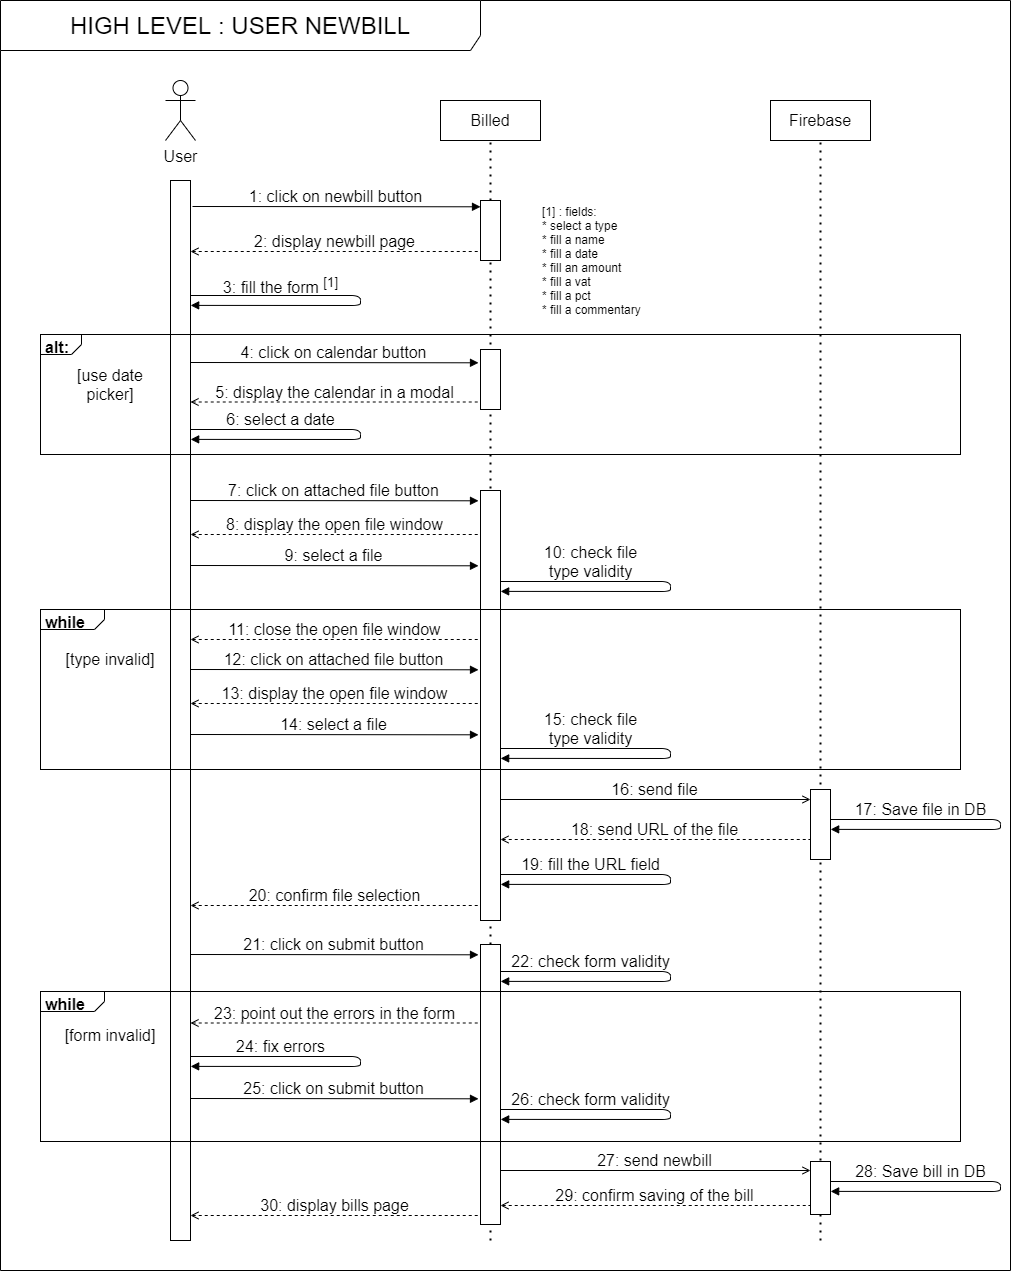

The diagram above was exported from draw.io. Its source (the exported page's mxGraphModel, read from the mxfile embedded in the PNG):
<mxGraphModel dx="1365" dy="906" grid="1" gridSize="10" guides="1" tooltips="1" connect="1" arrows="1" fold="1" page="0" pageScale="1" pageWidth="827" pageHeight="1169" math="0" shadow="0">
  <root>
    <mxCell id="9TFQH4bOWK-Z5dNtzmh2-0" />
    <mxCell id="9TFQH4bOWK-Z5dNtzmh2-1" parent="9TFQH4bOWK-Z5dNtzmh2-0" />
    <mxCell id="9TFQH4bOWK-Z5dNtzmh2-4" value="" style="rounded=0;whiteSpace=wrap;html=1;" parent="9TFQH4bOWK-Z5dNtzmh2-1" vertex="1">
      <mxGeometry x="60" y="120" width="20" height="1060" as="geometry" />
    </mxCell>
    <mxCell id="9TFQH4bOWK-Z5dNtzmh2-8" value="" style="endArrow=none;dashed=1;html=1;dashPattern=1 3;strokeWidth=2;fontSize=16;entryX=0.5;entryY=1;entryDx=0;entryDy=0;" parent="9TFQH4bOWK-Z5dNtzmh2-1" target="9TFQH4bOWK-Z5dNtzmh2-6" edge="1">
      <mxGeometry width="50" height="50" relative="1" as="geometry">
        <mxPoint x="380" y="1180" as="sourcePoint" />
        <mxPoint x="470" y="230" as="targetPoint" />
      </mxGeometry>
    </mxCell>
    <mxCell id="9TFQH4bOWK-Z5dNtzmh2-11" value="" style="rounded=0;whiteSpace=wrap;html=1;" parent="9TFQH4bOWK-Z5dNtzmh2-1" vertex="1">
      <mxGeometry x="370" y="140" width="20" height="60" as="geometry" />
    </mxCell>
    <mxCell id="9TFQH4bOWK-Z5dNtzmh2-19" value="" style="rounded=0;whiteSpace=wrap;html=1;" parent="9TFQH4bOWK-Z5dNtzmh2-1" vertex="1">
      <mxGeometry x="370" y="289" width="20" height="60" as="geometry" />
    </mxCell>
    <mxCell id="_lIOC8CIaJM2i8PWk1dV-11" value="" style="rounded=0;whiteSpace=wrap;html=1;" parent="9TFQH4bOWK-Z5dNtzmh2-1" vertex="1">
      <mxGeometry x="370" y="430" width="20" height="430" as="geometry" />
    </mxCell>
    <mxCell id="_lIOC8CIaJM2i8PWk1dV-16" value="" style="rounded=0;whiteSpace=wrap;html=1;" parent="9TFQH4bOWK-Z5dNtzmh2-1" vertex="1">
      <mxGeometry x="370" y="884" width="20" height="280" as="geometry" />
    </mxCell>
    <mxCell id="_lIOC8CIaJM2i8PWk1dV-27" value="&lt;p style=&quot;margin: 0px ; margin-top: 4px ; margin-left: 5px ; text-align: left&quot;&gt;&lt;b&gt;while&lt;/b&gt;&lt;/p&gt;" style="html=1;shape=mxgraph.sysml.package;overflow=fill;labelX=64;align=left;spacingLeft=5;verticalAlign=top;spacingTop=-3;fontSize=16;fillColor=none;" parent="9TFQH4bOWK-Z5dNtzmh2-1" vertex="1">
      <mxGeometry x="-70" y="549" width="920" height="160" as="geometry" />
    </mxCell>
    <mxCell id="9TFQH4bOWK-Z5dNtzmh2-2" value="HIGH LEVEL : USER NEWBILL" style="shape=umlFrame;whiteSpace=wrap;html=1;fillColor=none;fontSize=24;width=480;height=50;connectable=0;allowArrows=0;" parent="9TFQH4bOWK-Z5dNtzmh2-1" vertex="1">
      <mxGeometry x="-110" y="-60" width="1010" height="1270" as="geometry" />
    </mxCell>
    <mxCell id="_lIOC8CIaJM2i8PWk1dV-20" value="&lt;p style=&quot;margin: 0px ; margin-top: 4px ; margin-left: 5px ; text-align: left&quot;&gt;&lt;b&gt;while&lt;/b&gt;&lt;/p&gt;" style="html=1;shape=mxgraph.sysml.package;overflow=fill;labelX=64;align=left;spacingLeft=5;verticalAlign=top;spacingTop=-3;fontSize=16;fillColor=none;" parent="9TFQH4bOWK-Z5dNtzmh2-1" vertex="1">
      <mxGeometry x="-70" y="931" width="920" height="150" as="geometry" />
    </mxCell>
    <mxCell id="9TFQH4bOWK-Z5dNtzmh2-3" value="&lt;p style=&quot;margin: 0px ; margin-top: 4px ; margin-left: 5px ; text-align: left&quot;&gt;&lt;b&gt;alt:&amp;nbsp;&lt;/b&gt;&lt;/p&gt;" style="html=1;shape=mxgraph.sysml.package;overflow=fill;labelX=41;align=left;spacingLeft=5;verticalAlign=top;spacingTop=-3;fontSize=16;fillColor=none;" parent="9TFQH4bOWK-Z5dNtzmh2-1" vertex="1">
      <mxGeometry x="-70" y="274" width="920" height="120" as="geometry" />
    </mxCell>
    <mxCell id="9TFQH4bOWK-Z5dNtzmh2-5" value="User" style="shape=umlActor;verticalLabelPosition=bottom;verticalAlign=top;html=1;outlineConnect=0;fontSize=16;" parent="9TFQH4bOWK-Z5dNtzmh2-1" vertex="1">
      <mxGeometry x="55" y="20" width="30" height="60" as="geometry" />
    </mxCell>
    <mxCell id="9TFQH4bOWK-Z5dNtzmh2-6" value="Billed" style="rounded=0;whiteSpace=wrap;html=1;fontSize=16;" parent="9TFQH4bOWK-Z5dNtzmh2-1" vertex="1">
      <mxGeometry x="330" y="40" width="100" height="40" as="geometry" />
    </mxCell>
    <mxCell id="9TFQH4bOWK-Z5dNtzmh2-7" value="Firebase" style="rounded=0;whiteSpace=wrap;html=1;fontSize=16;" parent="9TFQH4bOWK-Z5dNtzmh2-1" vertex="1">
      <mxGeometry x="660" y="40" width="100" height="40" as="geometry" />
    </mxCell>
    <mxCell id="9TFQH4bOWK-Z5dNtzmh2-9" value="" style="endArrow=none;dashed=1;html=1;dashPattern=1 3;strokeWidth=2;fontSize=16;entryX=0.5;entryY=1;entryDx=0;entryDy=0;" parent="9TFQH4bOWK-Z5dNtzmh2-1" target="9TFQH4bOWK-Z5dNtzmh2-7" edge="1">
      <mxGeometry width="50" height="50" relative="1" as="geometry">
        <mxPoint x="710" y="1180" as="sourcePoint" />
        <mxPoint x="709" y="100" as="targetPoint" />
      </mxGeometry>
    </mxCell>
    <mxCell id="9TFQH4bOWK-Z5dNtzmh2-10" value="1: click on newbill button" style="endArrow=block;html=1;fontSize=16;labelBackgroundColor=none;entryX=0;entryY=0.143;entryDx=0;entryDy=0;entryPerimeter=0;endFill=1;" parent="9TFQH4bOWK-Z5dNtzmh2-1" edge="1">
      <mxGeometry x="-0.0061" y="10" width="50" height="50" relative="1" as="geometry">
        <mxPoint x="82" y="146" as="sourcePoint" />
        <mxPoint x="370" y="146.3" as="targetPoint" />
        <mxPoint as="offset" />
      </mxGeometry>
    </mxCell>
    <mxCell id="9TFQH4bOWK-Z5dNtzmh2-14" value="2: display newbill page" style="endArrow=none;html=1;fontSize=16;exitX=1;exitY=0.25;exitDx=0;exitDy=0;labelBackgroundColor=none;endFill=0;startArrow=open;startFill=0;dashed=1;" parent="9TFQH4bOWK-Z5dNtzmh2-1" edge="1">
      <mxGeometry x="-0.0061" y="10" width="50" height="50" relative="1" as="geometry">
        <mxPoint x="80" y="191" as="sourcePoint" />
        <mxPoint x="370" y="191" as="targetPoint" />
        <mxPoint as="offset" />
      </mxGeometry>
    </mxCell>
    <mxCell id="9TFQH4bOWK-Z5dNtzmh2-17" value="3: fill the form &lt;sup&gt;[1]&lt;/sup&gt;" style="endArrow=block;html=1;fontSize=16;exitX=1;exitY=0.25;exitDx=0;exitDy=0;labelBackgroundColor=none;entryX=1.008;entryY=0.399;entryDx=0;entryDy=0;endFill=1;entryPerimeter=0;" parent="9TFQH4bOWK-Z5dNtzmh2-1" edge="1">
      <mxGeometry x="-0.4855" y="10" width="50" height="50" relative="1" as="geometry">
        <mxPoint x="80" y="235" as="sourcePoint" />
        <mxPoint x="80.16000000000008" y="244.9000000000001" as="targetPoint" />
        <mxPoint as="offset" />
        <Array as="points">
          <mxPoint x="250" y="235" />
          <mxPoint x="250" y="245" />
        </Array>
      </mxGeometry>
    </mxCell>
    <mxCell id="9TFQH4bOWK-Z5dNtzmh2-21" value="[use date picker]" style="text;html=1;strokeColor=none;fillColor=none;align=center;verticalAlign=middle;whiteSpace=wrap;rounded=0;fontSize=16;" parent="9TFQH4bOWK-Z5dNtzmh2-1" vertex="1">
      <mxGeometry x="-50" y="314" width="100" height="20" as="geometry" />
    </mxCell>
    <mxCell id="9TFQH4bOWK-Z5dNtzmh2-23" value="27: send newbill" style="endArrow=open;html=1;fontSize=16;labelBackgroundColor=none;endFill=0;" parent="9TFQH4bOWK-Z5dNtzmh2-1" edge="1">
      <mxGeometry x="-0.0061" y="10" width="50" height="50" relative="1" as="geometry">
        <mxPoint x="390" y="1110" as="sourcePoint" />
        <mxPoint x="700" y="1110" as="targetPoint" />
        <mxPoint as="offset" />
      </mxGeometry>
    </mxCell>
    <mxCell id="9TFQH4bOWK-Z5dNtzmh2-28" value="" style="rounded=0;whiteSpace=wrap;html=1;" parent="9TFQH4bOWK-Z5dNtzmh2-1" vertex="1">
      <mxGeometry x="700" y="1101" width="20" height="53" as="geometry" />
    </mxCell>
    <mxCell id="9TFQH4bOWK-Z5dNtzmh2-31" value="8: display the open file window" style="endArrow=none;html=1;fontSize=16;exitX=1;exitY=0.25;exitDx=0;exitDy=0;labelBackgroundColor=none;endFill=0;startArrow=open;startFill=0;dashed=1;" parent="9TFQH4bOWK-Z5dNtzmh2-1" edge="1">
      <mxGeometry x="-0.0061" y="10" width="50" height="50" relative="1" as="geometry">
        <mxPoint x="79.99999999999977" y="473.9999999999999" as="sourcePoint" />
        <mxPoint x="370" y="473.9999999999999" as="targetPoint" />
        <mxPoint as="offset" />
      </mxGeometry>
    </mxCell>
    <mxCell id="_lIOC8CIaJM2i8PWk1dV-2" value="4: click on calendar button" style="endArrow=block;html=1;fontSize=16;labelBackgroundColor=none;entryX=0;entryY=0.143;entryDx=0;entryDy=0;entryPerimeter=0;endFill=1;" parent="9TFQH4bOWK-Z5dNtzmh2-1" edge="1">
      <mxGeometry x="-0.0061" y="10" width="50" height="50" relative="1" as="geometry">
        <mxPoint x="80" y="302" as="sourcePoint" />
        <mxPoint x="368" y="302.29999999999995" as="targetPoint" />
        <mxPoint as="offset" />
      </mxGeometry>
    </mxCell>
    <mxCell id="_lIOC8CIaJM2i8PWk1dV-3" value="5: display the calendar in a modal" style="endArrow=none;html=1;fontSize=16;exitX=1;exitY=0.25;exitDx=0;exitDy=0;labelBackgroundColor=none;endFill=0;startArrow=open;startFill=0;dashed=1;" parent="9TFQH4bOWK-Z5dNtzmh2-1" edge="1">
      <mxGeometry x="-0.0061" y="10" width="50" height="50" relative="1" as="geometry">
        <mxPoint x="80" y="341.5" as="sourcePoint" />
        <mxPoint x="370" y="341.5" as="targetPoint" />
        <mxPoint as="offset" />
      </mxGeometry>
    </mxCell>
    <mxCell id="_lIOC8CIaJM2i8PWk1dV-4" value="6: select a date" style="endArrow=block;html=1;fontSize=16;exitX=1;exitY=0.25;exitDx=0;exitDy=0;labelBackgroundColor=none;entryX=1.008;entryY=0.399;entryDx=0;entryDy=0;endFill=1;entryPerimeter=0;" parent="9TFQH4bOWK-Z5dNtzmh2-1" edge="1">
      <mxGeometry x="-0.4855" y="10" width="50" height="50" relative="1" as="geometry">
        <mxPoint x="80" y="369" as="sourcePoint" />
        <mxPoint x="80.16000000000008" y="378.9000000000001" as="targetPoint" />
        <mxPoint as="offset" />
        <Array as="points">
          <mxPoint x="250" y="369" />
          <mxPoint x="250" y="379" />
        </Array>
      </mxGeometry>
    </mxCell>
    <mxCell id="_lIOC8CIaJM2i8PWk1dV-9" value="7: click on attached file button" style="endArrow=block;html=1;fontSize=16;labelBackgroundColor=none;entryX=0;entryY=0.143;entryDx=0;entryDy=0;entryPerimeter=0;endFill=1;" parent="9TFQH4bOWK-Z5dNtzmh2-1" edge="1">
      <mxGeometry x="-0.0061" y="10" width="50" height="50" relative="1" as="geometry">
        <mxPoint x="80" y="440" as="sourcePoint" />
        <mxPoint x="368" y="440.29999999999995" as="targetPoint" />
        <mxPoint as="offset" />
      </mxGeometry>
    </mxCell>
    <mxCell id="_lIOC8CIaJM2i8PWk1dV-10" value="[1] : fields:&lt;br&gt;* select a type&lt;br&gt;* fill a name&lt;br&gt;* fill a date&lt;br&gt;* fill an amount&lt;br&gt;* fill a vat&lt;br&gt;* fill a pct&lt;br&gt;&lt;div style=&quot;&quot;&gt;&lt;span&gt;* fill a commentary&lt;/span&gt;&lt;/div&gt;" style="text;html=1;strokeColor=none;fillColor=none;align=left;verticalAlign=middle;whiteSpace=wrap;rounded=0;" parent="9TFQH4bOWK-Z5dNtzmh2-1" vertex="1">
      <mxGeometry x="430" y="140" width="110" height="120" as="geometry" />
    </mxCell>
    <mxCell id="_lIOC8CIaJM2i8PWk1dV-12" value="9: select a file" style="endArrow=block;html=1;fontSize=16;labelBackgroundColor=none;entryX=0;entryY=0.143;entryDx=0;entryDy=0;entryPerimeter=0;endFill=1;" parent="9TFQH4bOWK-Z5dNtzmh2-1" edge="1">
      <mxGeometry x="-0.0061" y="10" width="50" height="50" relative="1" as="geometry">
        <mxPoint x="80" y="505" as="sourcePoint" />
        <mxPoint x="368" y="505.29999999999995" as="targetPoint" />
        <mxPoint as="offset" />
      </mxGeometry>
    </mxCell>
    <mxCell id="_lIOC8CIaJM2i8PWk1dV-13" value="10: check file&lt;br&gt;type validity" style="endArrow=block;html=1;fontSize=16;exitX=1;exitY=0.25;exitDx=0;exitDy=0;labelBackgroundColor=none;entryX=1.008;entryY=0.399;entryDx=0;entryDy=0;endFill=1;entryPerimeter=0;" parent="9TFQH4bOWK-Z5dNtzmh2-1" edge="1">
      <mxGeometry x="-0.4855" y="20" width="50" height="50" relative="1" as="geometry">
        <mxPoint x="390" y="521" as="sourcePoint" />
        <mxPoint x="390.1600000000001" y="530.9000000000001" as="targetPoint" />
        <mxPoint as="offset" />
        <Array as="points">
          <mxPoint x="560" y="521" />
          <mxPoint x="560" y="531" />
        </Array>
      </mxGeometry>
    </mxCell>
    <mxCell id="_lIOC8CIaJM2i8PWk1dV-14" value="11: close the open file window" style="endArrow=none;html=1;fontSize=16;exitX=1;exitY=0.25;exitDx=0;exitDy=0;labelBackgroundColor=none;endFill=0;startArrow=open;startFill=0;dashed=1;" parent="9TFQH4bOWK-Z5dNtzmh2-1" edge="1">
      <mxGeometry x="-0.0061" y="10" width="50" height="50" relative="1" as="geometry">
        <mxPoint x="79.99999999999977" y="579" as="sourcePoint" />
        <mxPoint x="370" y="579" as="targetPoint" />
        <mxPoint as="offset" />
      </mxGeometry>
    </mxCell>
    <mxCell id="_lIOC8CIaJM2i8PWk1dV-17" value="21: click on submit button" style="endArrow=block;html=1;fontSize=16;labelBackgroundColor=none;entryX=0;entryY=0.143;entryDx=0;entryDy=0;entryPerimeter=0;endFill=1;" parent="9TFQH4bOWK-Z5dNtzmh2-1" edge="1">
      <mxGeometry x="-0.0061" y="10" width="50" height="50" relative="1" as="geometry">
        <mxPoint x="80" y="894" as="sourcePoint" />
        <mxPoint x="368" y="894.3" as="targetPoint" />
        <mxPoint as="offset" />
      </mxGeometry>
    </mxCell>
    <mxCell id="_lIOC8CIaJM2i8PWk1dV-18" value="23: point out the errors in the form" style="endArrow=none;html=1;fontSize=16;exitX=1;exitY=0.25;exitDx=0;exitDy=0;labelBackgroundColor=none;endFill=0;startArrow=open;startFill=0;dashed=1;" parent="9TFQH4bOWK-Z5dNtzmh2-1" edge="1">
      <mxGeometry x="-0.0061" y="10" width="50" height="50" relative="1" as="geometry">
        <mxPoint x="80" y="962.5" as="sourcePoint" />
        <mxPoint x="370" y="962.5" as="targetPoint" />
        <mxPoint as="offset" />
      </mxGeometry>
    </mxCell>
    <mxCell id="_lIOC8CIaJM2i8PWk1dV-19" value="22: check form validity" style="endArrow=block;html=1;fontSize=16;exitX=1;exitY=0.25;exitDx=0;exitDy=0;labelBackgroundColor=none;entryX=1.008;entryY=0.399;entryDx=0;entryDy=0;endFill=1;entryPerimeter=0;" parent="9TFQH4bOWK-Z5dNtzmh2-1" edge="1">
      <mxGeometry x="-0.4855" y="10" width="50" height="50" relative="1" as="geometry">
        <mxPoint x="390" y="911" as="sourcePoint" />
        <mxPoint x="390.1600000000001" y="920.9000000000001" as="targetPoint" />
        <mxPoint as="offset" />
        <Array as="points">
          <mxPoint x="560" y="911" />
          <mxPoint x="560" y="921" />
        </Array>
      </mxGeometry>
    </mxCell>
    <mxCell id="_lIOC8CIaJM2i8PWk1dV-21" value="[form invalid]" style="text;html=1;strokeColor=none;fillColor=none;align=center;verticalAlign=middle;whiteSpace=wrap;rounded=0;fontSize=16;" parent="9TFQH4bOWK-Z5dNtzmh2-1" vertex="1">
      <mxGeometry x="-50" y="965" width="100" height="20" as="geometry" />
    </mxCell>
    <mxCell id="_lIOC8CIaJM2i8PWk1dV-22" value="25: click on submit button" style="endArrow=block;html=1;fontSize=16;labelBackgroundColor=none;entryX=0;entryY=0.143;entryDx=0;entryDy=0;entryPerimeter=0;endFill=1;" parent="9TFQH4bOWK-Z5dNtzmh2-1" edge="1">
      <mxGeometry x="-0.0061" y="10" width="50" height="50" relative="1" as="geometry">
        <mxPoint x="80" y="1038" as="sourcePoint" />
        <mxPoint x="368" y="1038.3" as="targetPoint" />
        <mxPoint as="offset" />
      </mxGeometry>
    </mxCell>
    <mxCell id="_lIOC8CIaJM2i8PWk1dV-23" value="24: fix errors" style="endArrow=block;html=1;fontSize=16;exitX=1;exitY=0.25;exitDx=0;exitDy=0;labelBackgroundColor=none;entryX=1.008;entryY=0.399;entryDx=0;entryDy=0;endFill=1;entryPerimeter=0;" parent="9TFQH4bOWK-Z5dNtzmh2-1" edge="1">
      <mxGeometry x="-0.4855" y="10" width="50" height="50" relative="1" as="geometry">
        <mxPoint x="80" y="996" as="sourcePoint" />
        <mxPoint x="80.16000000000008" y="1005.9000000000001" as="targetPoint" />
        <mxPoint as="offset" />
        <Array as="points">
          <mxPoint x="250" y="996" />
          <mxPoint x="250" y="1006" />
        </Array>
      </mxGeometry>
    </mxCell>
    <mxCell id="_lIOC8CIaJM2i8PWk1dV-24" value="26: check form validity" style="endArrow=block;html=1;fontSize=16;exitX=1;exitY=0.25;exitDx=0;exitDy=0;labelBackgroundColor=none;entryX=1.008;entryY=0.399;entryDx=0;entryDy=0;endFill=1;entryPerimeter=0;" parent="9TFQH4bOWK-Z5dNtzmh2-1" edge="1">
      <mxGeometry x="-0.4855" y="10" width="50" height="50" relative="1" as="geometry">
        <mxPoint x="390" y="1049" as="sourcePoint" />
        <mxPoint x="390.1600000000001" y="1058.9" as="targetPoint" />
        <mxPoint as="offset" />
        <Array as="points">
          <mxPoint x="560" y="1049" />
          <mxPoint x="560" y="1059" />
        </Array>
      </mxGeometry>
    </mxCell>
    <mxCell id="_lIOC8CIaJM2i8PWk1dV-25" value="30: display bills page" style="endArrow=none;html=1;fontSize=16;exitX=1;exitY=0.25;exitDx=0;exitDy=0;labelBackgroundColor=none;endFill=0;startArrow=open;startFill=0;dashed=1;" parent="9TFQH4bOWK-Z5dNtzmh2-1" edge="1">
      <mxGeometry x="-0.0061" y="10" width="50" height="50" relative="1" as="geometry">
        <mxPoint x="80" y="1155" as="sourcePoint" />
        <mxPoint x="370" y="1155" as="targetPoint" />
        <mxPoint as="offset" />
      </mxGeometry>
    </mxCell>
    <mxCell id="_lIOC8CIaJM2i8PWk1dV-26" value="28: Save bill in DB" style="endArrow=block;html=1;fontSize=16;exitX=1;exitY=0.25;exitDx=0;exitDy=0;labelBackgroundColor=none;entryX=1.008;entryY=0.399;entryDx=0;entryDy=0;endFill=1;entryPerimeter=0;" parent="9TFQH4bOWK-Z5dNtzmh2-1" edge="1">
      <mxGeometry x="-0.4855" y="10" width="50" height="50" relative="1" as="geometry">
        <mxPoint x="720" y="1121" as="sourcePoint" />
        <mxPoint x="720.1600000000001" y="1130.9" as="targetPoint" />
        <mxPoint as="offset" />
        <Array as="points">
          <mxPoint x="890" y="1121" />
          <mxPoint x="890" y="1131" />
        </Array>
      </mxGeometry>
    </mxCell>
    <mxCell id="_lIOC8CIaJM2i8PWk1dV-28" value="[type invalid]" style="text;html=1;strokeColor=none;fillColor=none;align=center;verticalAlign=middle;whiteSpace=wrap;rounded=0;fontSize=16;" parent="9TFQH4bOWK-Z5dNtzmh2-1" vertex="1">
      <mxGeometry x="-50" y="589" width="100" height="20" as="geometry" />
    </mxCell>
    <mxCell id="_lIOC8CIaJM2i8PWk1dV-29" value="20: confirm file selection" style="endArrow=none;html=1;fontSize=16;exitX=1;exitY=0.25;exitDx=0;exitDy=0;labelBackgroundColor=none;endFill=0;startArrow=open;startFill=0;dashed=1;" parent="9TFQH4bOWK-Z5dNtzmh2-1" edge="1">
      <mxGeometry x="-0.0061" y="10" width="50" height="50" relative="1" as="geometry">
        <mxPoint x="79.99999999999977" y="845" as="sourcePoint" />
        <mxPoint x="370" y="845" as="targetPoint" />
        <mxPoint as="offset" />
      </mxGeometry>
    </mxCell>
    <mxCell id="_lIOC8CIaJM2i8PWk1dV-33" value="13: display the open file window" style="endArrow=none;html=1;fontSize=16;exitX=1;exitY=0.25;exitDx=0;exitDy=0;labelBackgroundColor=none;endFill=0;startArrow=open;startFill=0;dashed=1;" parent="9TFQH4bOWK-Z5dNtzmh2-1" edge="1">
      <mxGeometry x="-0.0061" y="10" width="50" height="50" relative="1" as="geometry">
        <mxPoint x="79.99999999999977" y="643" as="sourcePoint" />
        <mxPoint x="370" y="643" as="targetPoint" />
        <mxPoint as="offset" />
      </mxGeometry>
    </mxCell>
    <mxCell id="_lIOC8CIaJM2i8PWk1dV-34" value="12: click on attached file button" style="endArrow=block;html=1;fontSize=16;labelBackgroundColor=none;entryX=0;entryY=0.143;entryDx=0;entryDy=0;entryPerimeter=0;endFill=1;" parent="9TFQH4bOWK-Z5dNtzmh2-1" edge="1">
      <mxGeometry x="-0.0061" y="10" width="50" height="50" relative="1" as="geometry">
        <mxPoint x="80" y="609" as="sourcePoint" />
        <mxPoint x="368" y="609.3" as="targetPoint" />
        <mxPoint as="offset" />
      </mxGeometry>
    </mxCell>
    <mxCell id="_lIOC8CIaJM2i8PWk1dV-35" value="14: select a file" style="endArrow=block;html=1;fontSize=16;labelBackgroundColor=none;entryX=0;entryY=0.143;entryDx=0;entryDy=0;entryPerimeter=0;endFill=1;" parent="9TFQH4bOWK-Z5dNtzmh2-1" edge="1">
      <mxGeometry x="-0.0061" y="10" width="50" height="50" relative="1" as="geometry">
        <mxPoint x="80" y="674" as="sourcePoint" />
        <mxPoint x="368" y="674.3" as="targetPoint" />
        <mxPoint as="offset" />
      </mxGeometry>
    </mxCell>
    <mxCell id="_lIOC8CIaJM2i8PWk1dV-36" value="15: check file&lt;br&gt;type validity" style="endArrow=block;html=1;fontSize=16;exitX=1;exitY=0.25;exitDx=0;exitDy=0;labelBackgroundColor=none;entryX=1.008;entryY=0.399;entryDx=0;entryDy=0;endFill=1;entryPerimeter=0;" parent="9TFQH4bOWK-Z5dNtzmh2-1" edge="1">
      <mxGeometry x="-0.4855" y="20" width="50" height="50" relative="1" as="geometry">
        <mxPoint x="390" y="688" as="sourcePoint" />
        <mxPoint x="390.1600000000001" y="697.9000000000001" as="targetPoint" />
        <mxPoint as="offset" />
        <Array as="points">
          <mxPoint x="560" y="688" />
          <mxPoint x="560" y="698" />
        </Array>
      </mxGeometry>
    </mxCell>
    <mxCell id="_lIOC8CIaJM2i8PWk1dV-37" value="16: send file" style="endArrow=open;html=1;fontSize=16;labelBackgroundColor=none;endFill=0;" parent="9TFQH4bOWK-Z5dNtzmh2-1" edge="1">
      <mxGeometry x="-0.0061" y="10" width="50" height="50" relative="1" as="geometry">
        <mxPoint x="390" y="739" as="sourcePoint" />
        <mxPoint x="700" y="739" as="targetPoint" />
        <mxPoint as="offset" />
      </mxGeometry>
    </mxCell>
    <mxCell id="_lIOC8CIaJM2i8PWk1dV-38" value="17: Save file in DB" style="endArrow=block;html=1;fontSize=16;exitX=1;exitY=0.25;exitDx=0;exitDy=0;labelBackgroundColor=none;entryX=1.008;entryY=0.399;entryDx=0;entryDy=0;endFill=1;entryPerimeter=0;" parent="9TFQH4bOWK-Z5dNtzmh2-1" edge="1">
      <mxGeometry x="-0.4855" y="10" width="50" height="50" relative="1" as="geometry">
        <mxPoint x="720" y="759" as="sourcePoint" />
        <mxPoint x="720.1599999999999" y="768.9000000000001" as="targetPoint" />
        <mxPoint as="offset" />
        <Array as="points">
          <mxPoint x="890" y="759" />
          <mxPoint x="890" y="769" />
        </Array>
      </mxGeometry>
    </mxCell>
    <mxCell id="_lIOC8CIaJM2i8PWk1dV-39" value="" style="rounded=0;whiteSpace=wrap;html=1;" parent="9TFQH4bOWK-Z5dNtzmh2-1" vertex="1">
      <mxGeometry x="700" y="729" width="20" height="70" as="geometry" />
    </mxCell>
    <mxCell id="xwr72UkanP81x30qKudu-0" value="18: send URL of the file" style="endArrow=none;html=1;fontSize=16;labelBackgroundColor=none;endFill=0;startArrow=open;startFill=0;dashed=1;" parent="9TFQH4bOWK-Z5dNtzmh2-1" edge="1">
      <mxGeometry x="-0.0061" y="10" width="50" height="50" relative="1" as="geometry">
        <mxPoint x="390" y="779.0000000000001" as="sourcePoint" />
        <mxPoint x="699" y="779.0000000000001" as="targetPoint" />
        <mxPoint as="offset" />
      </mxGeometry>
    </mxCell>
    <mxCell id="xwr72UkanP81x30qKudu-1" value="29: confirm saving of the bill" style="endArrow=none;html=1;fontSize=16;labelBackgroundColor=none;endFill=0;startArrow=open;startFill=0;dashed=1;" parent="9TFQH4bOWK-Z5dNtzmh2-1" edge="1">
      <mxGeometry x="-0.0061" y="10" width="50" height="50" relative="1" as="geometry">
        <mxPoint x="390" y="1145" as="sourcePoint" />
        <mxPoint x="699" y="1145" as="targetPoint" />
        <mxPoint as="offset" />
      </mxGeometry>
    </mxCell>
    <mxCell id="xwr72UkanP81x30qKudu-2" value="19: fill the URL field" style="endArrow=block;html=1;fontSize=16;exitX=1;exitY=0.25;exitDx=0;exitDy=0;labelBackgroundColor=none;entryX=1.008;entryY=0.399;entryDx=0;entryDy=0;endFill=1;entryPerimeter=0;" parent="9TFQH4bOWK-Z5dNtzmh2-1" edge="1">
      <mxGeometry x="-0.4855" y="10" width="50" height="50" relative="1" as="geometry">
        <mxPoint x="390" y="813.9999999999998" as="sourcePoint" />
        <mxPoint x="390.15999999999985" y="823.8999999999999" as="targetPoint" />
        <mxPoint as="offset" />
        <Array as="points">
          <mxPoint x="560" y="814" />
          <mxPoint x="560" y="824" />
        </Array>
      </mxGeometry>
    </mxCell>
  </root>
</mxGraphModel>